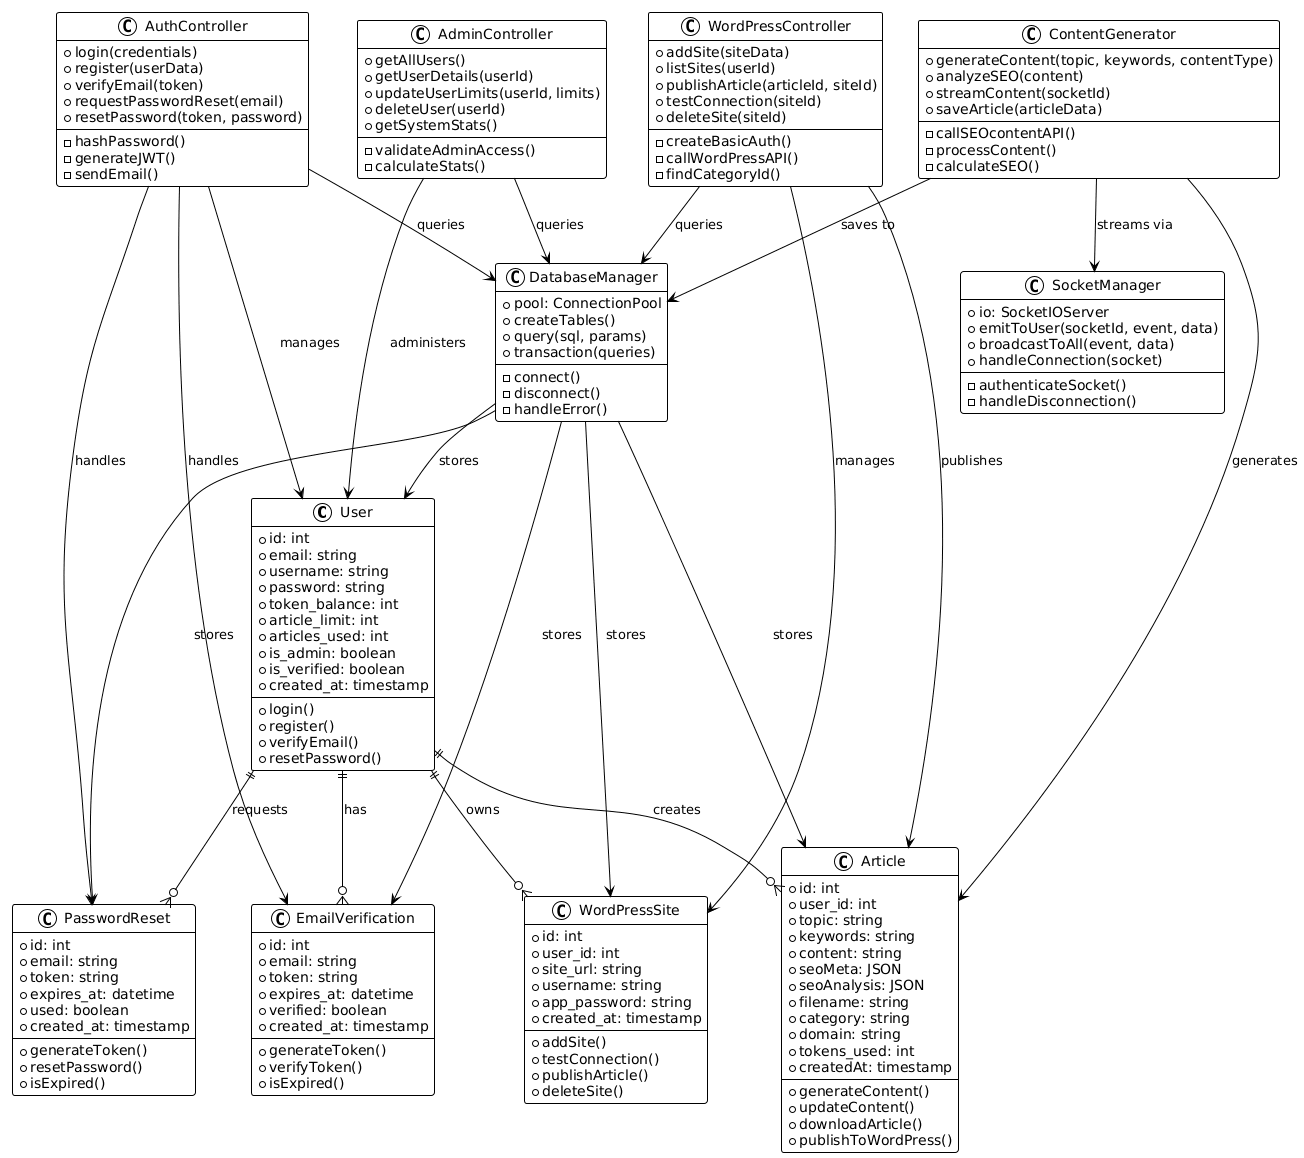

The diagram above was rendered by PlantUML. Its source (embedded in the PNG):
@startuml
!theme plain
skinparam backgroundColor #FFFFFF
skinparam classStyle rectangle

class User {
    + id: int
    + email: string
    + username: string
    + password: string
    + token_balance: int
    + article_limit: int
    + articles_used: int
    + is_admin: boolean
    + is_verified: boolean
    + created_at: timestamp
    --
    + login()
    + register()
    + verifyEmail()
    + resetPassword()
}

class Article {
    + id: int
    + user_id: int
    + topic: string
    + keywords: string
    + content: string
    + seoMeta: JSON
    + seoAnalysis: JSON
    + filename: string
    + category: string
    + domain: string
    + tokens_used: int
    + createdAt: timestamp
    --
    + generateContent()
    + updateContent()
    + downloadArticle()
    + publishToWordPress()
}

class WordPressSite {
    + id: int
    + user_id: int
    + site_url: string
    + username: string
    + app_password: string
    + created_at: timestamp
    --
    + addSite()
    + testConnection()
    + publishArticle()
    + deleteSite()
}

class EmailVerification {
    + id: int
    + email: string
    + token: string
    + expires_at: datetime
    + verified: boolean
    + created_at: timestamp
    --
    + generateToken()
    + verifyToken()
    + isExpired()
}

class PasswordReset {
    + id: int
    + email: string
    + token: string
    + expires_at: datetime
    + used: boolean
    + created_at: timestamp
    --
    + generateToken()
    + resetPassword()
    + isExpired()
}

class ContentGenerator {
    + generateContent(topic, keywords, contentType)
    + analyzeSEO(content)
    + streamContent(socketId)
    + saveArticle(articleData)
    --
    - callSEOcontentAPI()
    - processContent()
    - calculateSEO()
}

class AuthController {
    + login(credentials)
    + register(userData)
    + verifyEmail(token)
    + requestPasswordReset(email)
    + resetPassword(token, password)
    --
    - hashPassword()
    - generateJWT()
    - sendEmail()
}

class WordPressController {
    + addSite(siteData)
    + listSites(userId)
    + publishArticle(articleId, siteId)
    + testConnection(siteId)
    + deleteSite(siteId)
    --
    - createBasicAuth()
    - callWordPressAPI()
    - findCategoryId()
}

class AdminController {
    + getAllUsers()
    + getUserDetails(userId)
    + updateUserLimits(userId, limits)
    + deleteUser(userId)
    + getSystemStats()
    --
    - validateAdminAccess()
    - calculateStats()
}

class DatabaseManager {
    + pool: ConnectionPool
    + createTables()
    + query(sql, params)
    + transaction(queries)
    --
    - connect()
    - disconnect()
    - handleError()
}

class SocketManager {
    + io: SocketIOServer
    + emitToUser(socketId, event, data)
    + broadcastToAll(event, data)
    + handleConnection(socket)
    --
    - authenticateSocket()
    - handleDisconnection()
}

' Relationships
User ||--o{ Article : "creates"
User ||--o{ WordPressSite : "owns"
User ||--o{ EmailVerification : "has"
User ||--o{ PasswordReset : "requests"

ContentGenerator --> Article : "generates"
ContentGenerator --> DatabaseManager : "saves to"
ContentGenerator --> SocketManager : "streams via"

AuthController --> User : "manages"
AuthController --> EmailVerification : "handles"
AuthController --> PasswordReset : "handles"
AuthController --> DatabaseManager : "queries"

WordPressController --> WordPressSite : "manages"
WordPressController --> Article : "publishes"
WordPressController --> DatabaseManager : "queries"

AdminController --> User : "administers"
AdminController --> DatabaseManager : "queries"

DatabaseManager --> User : "stores"
DatabaseManager --> Article : "stores"
DatabaseManager --> WordPressSite : "stores"
DatabaseManager --> EmailVerification : "stores"
DatabaseManager --> PasswordReset : "stores"
@enduml